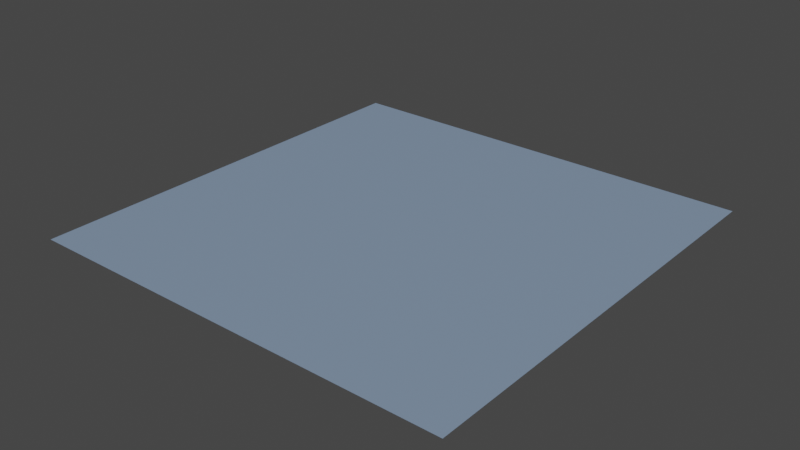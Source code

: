 # Source: floor.blend  (saved by Blender 3.2.14; exported with 4.5.12 LTS)
import bpy
from mathutils import Matrix  # noqa: F401  (used for matrix-valued properties, if any)

bpy.ops.wm.read_factory_settings(use_empty=True)
scene = bpy.context.scene
scene.name = 'Scene'

# ---- materials (node trees are filled in below, after node groups)
mat_material_001 = bpy.data.materials.new('Material.001')
mat_material_001.use_transparent_shadow = False

# ---- material node trees
mat_material_001.use_nodes = True; mat_material_001.node_tree.nodes.clear()
_N = mat_material_001.node_tree.nodes; _L = mat_material_001.node_tree.links
n0 = _N.new('ShaderNodeBsdfPrincipled'); n0.name = 'Principled BSDF'; n0.location = (10, 300)
n0.distribution = 'GGX'
n0.subsurface_method = 'RANDOM_WALK_SKIN'
n0.inputs[0].default_value = (0.226, 0.3112, 0.4412, 1.0)
n0.inputs[3].default_value = 1.45
n0.inputs[27].default_value = (0.0, 0.0, 0.0, 1.0)
n0.inputs[28].default_value = 1.0
n1 = _N.new('ShaderNodeOutputMaterial'); n1.name = 'Material Output'; n1.location = (300, 300)
_L.new(n0.outputs[0], n1.inputs[0])
n1.is_active_output = True

# ---- world
world_world = bpy.data.worlds.new('World'); scene.world = world_world
world_world.use_nodes = True; world_world.node_tree.nodes.clear()
_N = world_world.node_tree.nodes; _L = world_world.node_tree.links
n0 = _N.new('ShaderNodeOutputWorld'); n0.name = 'World Output'; n0.location = (300, 300)
n1 = _N.new('ShaderNodeBackground'); n1.name = 'Background'; n1.location = (10, 300)
n1.inputs[0].default_value = (0.05088, 0.05088, 0.05088, 1.0)
_L.new(n1.outputs[0], n0.inputs[0])
n0.is_active_output = True
world_world.color = (0.05088, 0.05088, 0.05088)
world_world.use_sun_shadow = False
world_world.sun_shadow_jitter_overblur = 0.0

# ---- meshes
me_plane = bpy.data.meshes.new('Plane')
me_plane.from_pydata([(-5.0, -5.0, 0.0), (5.0, -5.0, 0.0), (-5.0, 5.0, 0.0), (5.0, 5.0, 0.0)], [], [(0, 1, 3, 2)])
_uv = me_plane.uv_layers.new(name='UVMap')
_uv.uv.foreach_set('vector', [0.0, 0.0, 1.0, 0.0, 1.0, 1.0, 0.0, 1.0])
me_plane.materials.append(mat_material_001)
me_plane.use_remesh_fix_poles = True
me_plane.use_remesh_preserve_attributes = False
me_plane.update()

# ---- objects
ob_floor = bpy.data.objects.new('floor', me_plane)

# ---- transforms, parenting, visibility, modifiers, constraints
ob_floor.location = (0.0, 0.0, 0.0)

# ---- collection membership
scene.collection.objects.link(ob_floor)

# ---- scene / render settings (as saved in the file)
scene.frame_start = 1; scene.frame_end = 250; scene.frame_set(1)
scene.render.engine = 'BLENDER_EEVEE_NEXT'
scene.cycles.sampling_pattern = 'TABULATED_SOBOL'
scene.cycles.use_light_tree = False
scene.view_settings.view_transform = 'Filmic'
bpy.context.view_layer.update()

# ---- added for rendering (the .blend has no active camera and no usable light): camera, sun
cam_auto = bpy.data.cameras.new('AutoCamera')
cam_auto.lens = 50.0
cam_auto.sensor_width = 36.0
cam_auto.clip_end = 1000.0
ob_auto_camera = bpy.data.objects.new('AutoCamera', cam_auto)
scene.collection.objects.link(ob_auto_camera)
ob_auto_camera.location = (13.0847, -15.7016, 10.4677)
ob_auto_camera.rotation_euler = (1.09748, -7.21219e-08, 0.694738)
scene.camera = ob_auto_camera
light_auto_sun = bpy.data.lights.new('AutoSun', 'SUN')
light_auto_sun.energy = 3.0
light_auto_sun.angle = 0.0523599
ob_auto_sun = bpy.data.objects.new('AutoSun', light_auto_sun)
scene.collection.objects.link(ob_auto_sun)
ob_auto_sun.rotation_euler = (0.872665, 0.174533, 0.523599)
bpy.context.view_layer.update()
